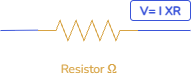

The diagram above was exported from draw.io. Its source (the exported page's mxGraphModel, read from the mxfile embedded in the PNG):
<mxGraphModel dx="1251" dy="691" grid="1" gridSize="10" guides="1" tooltips="1" connect="1" arrows="1" fold="1" page="1" pageScale="1" pageWidth="1100" pageHeight="850" background="none" math="0" shadow="0">
  <root>
    <mxCell id="0" />
    <mxCell id="1" parent="0" />
    <mxCell id="2" value="" style="pointerEvents=1;verticalLabelPosition=bottom;shadow=0;dashed=0;align=center;html=1;verticalAlign=top;shape=mxgraph.electrical.resistors.resistor_2;fontColor=light-dark(#000000,#3B55D9);strokeColor=light-dark(#000000,#D7A343);" vertex="1" parent="1">
      <mxGeometry x="807.5" y="760" width="100" height="20" as="geometry" />
    </mxCell>
    <mxCell id="3" value="" style="endArrow=none;html=1;rounded=0;strokeColor=light-dark(#000000,#3B55D9);" edge="1" parent="1">
      <mxGeometry width="50" height="50" relative="1" as="geometry">
        <mxPoint x="907.5" y="770.0000000000001" as="sourcePoint" />
        <mxPoint x="960" y="770" as="targetPoint" />
      </mxGeometry>
    </mxCell>
    <mxCell id="4" value="" style="endArrow=none;html=1;rounded=0;strokeColor=light-dark(#000000,#3B55D9);" edge="1" parent="1">
      <mxGeometry width="50" height="50" relative="1" as="geometry">
        <mxPoint x="770" y="770" as="sourcePoint" />
        <mxPoint x="807.5" y="769.67" as="targetPoint" />
      </mxGeometry>
    </mxCell>
    <mxCell id="5" value="&lt;font style=&quot;color: light-dark(rgb(0, 0, 0), rgb(59, 85, 217));&quot; data-font-src=&quot;https://fonts.googleapis.com/css?family=Nunito&quot; face=&quot;Nunito&quot;&gt;&lt;b&gt;V= I XR&lt;/b&gt;&lt;/font&gt;" style="rounded=1;whiteSpace=wrap;html=1;fillColor=none;strokeColor=light-dark(#000000,#3B55D9);" vertex="1" parent="1">
      <mxGeometry x="900" y="740" width="60" height="20" as="geometry" />
    </mxCell>
    <mxCell id="6" value="Resistor&amp;nbsp;Ω" style="text;html=1;align=center;verticalAlign=middle;whiteSpace=wrap;rounded=0;fontFamily=Nunito;fontSource=https%3A%2F%2Ffonts.googleapis.com%2Fcss%3Ffamily%3DNunito;fontColor=light-dark(#000000,#D7A343);" vertex="1" parent="1">
      <mxGeometry x="827.5" y="793" width="60" height="30" as="geometry" />
    </mxCell>
  </root>
</mxGraphModel>